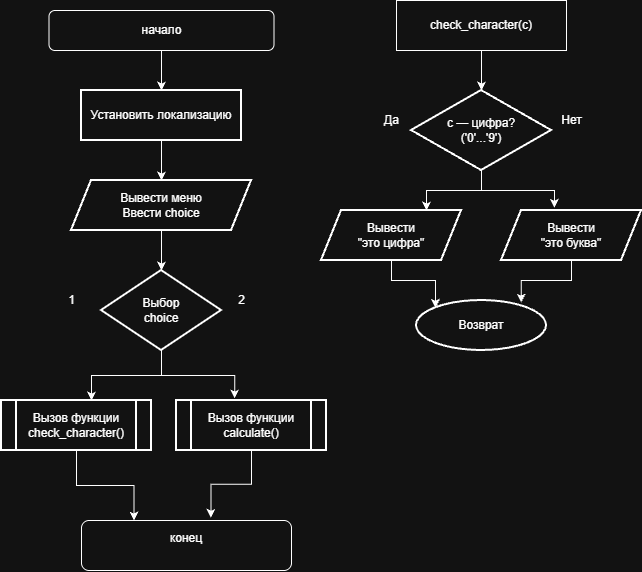

The diagram above was exported from draw.io. Its source (the exported page's mxGraphModel, read from the mxfile embedded in the PNG):
<mxGraphModel dx="1239" dy="698" grid="1" gridSize="10" guides="1" tooltips="1" connect="1" arrows="1" fold="1" page="1" pageScale="1" pageWidth="827" pageHeight="1169" math="0" shadow="0">
  <root>
    <mxCell id="0" />
    <mxCell id="1" parent="0" />
    <mxCell id="m_locale" parent="1" style="rounded=0;whiteSpace=wrap;html=1;strokeWidth=2;" value="Установить локализацию" vertex="1">
      <mxGeometry height="50" width="160" x="100" y="130" as="geometry" />
    </mxCell>
    <mxCell id="m_input" parent="1" style="shape=parallelogram;perimeter=parallelogramPerimeter;whiteSpace=wrap;html=1;fixedSize=1;strokeWidth=2;" value="Вывести меню&lt;br&gt;Ввести choice" vertex="1">
      <mxGeometry height="50" width="180" x="90" y="220" as="geometry" />
    </mxCell>
    <mxCell id="e_m2" edge="1" parent="1" source="m_locale" target="m_input">
      <mxGeometry relative="1" as="geometry" />
    </mxCell>
    <mxCell id="m_switch" parent="1" style="rhombus;whiteSpace=wrap;html=1;strokeWidth=2;" value="Выбор&lt;br&gt;choice" vertex="1">
      <mxGeometry height="80" width="120" x="120" y="310" as="geometry" />
    </mxCell>
    <mxCell id="e_m3" edge="1" parent="1" source="m_input" target="m_switch">
      <mxGeometry relative="1" as="geometry" />
    </mxCell>
    <mxCell id="m_call1" parent="1" style="shape=process;whiteSpace=wrap;html=1;backgroundOutline=1;strokeWidth=2;" value="Вызов функции&lt;br&gt;check_character()" vertex="1">
      <mxGeometry height="50" width="150" x="20" y="440" as="geometry" />
    </mxCell>
    <mxCell id="t_c1" parent="1" style="text;html=1;align=center;verticalAlign=middle;resizable=0;points=[];autosize=1;strokeColor=none;fillColor=none;" value="1" vertex="1">
      <mxGeometry height="30" width="30" x="75" y="325" as="geometry" />
    </mxCell>
    <mxCell id="RomVPJEdqbRQV1AsFnIj-8" edge="1" parent="1" source="m_call2" style="edgeStyle=orthogonalEdgeStyle;rounded=0;orthogonalLoop=1;jettySize=auto;html=1;defaultLabelBackgroundColor=page;">
      <mxGeometry relative="1" x="0.0017" as="geometry">
        <mxPoint x="229.5" y="557.32" as="targetPoint" />
      </mxGeometry>
    </mxCell>
    <mxCell id="m_call2" parent="1" style="shape=process;whiteSpace=wrap;html=1;backgroundOutline=1;strokeWidth=2;" value="Вызов функции&lt;br&gt;calculate()" vertex="1">
      <mxGeometry height="50" width="150" x="195" y="440" as="geometry" />
    </mxCell>
    <mxCell id="t_c2" parent="1" style="text;html=1;align=center;verticalAlign=middle;resizable=0;points=[];autosize=1;strokeColor=none;fillColor=none;" value="2" vertex="1">
      <mxGeometry height="30" width="30" x="245" y="325" as="geometry" />
    </mxCell>
    <mxCell id="RomVPJEdqbRQV1AsFnIj-5" edge="1" parent="1" source="f1_cond" style="edgeStyle=orthogonalEdgeStyle;rounded=0;orthogonalLoop=1;jettySize=auto;html=1;entryX=0.75;entryY=0;entryDx=0;entryDy=0;defaultLabelBackgroundColor=page;" target="f1_io1">
      <mxGeometry relative="1" as="geometry" />
    </mxCell>
    <mxCell id="f1_cond" parent="1" style="rhombus;whiteSpace=wrap;html=1;strokeWidth=2;" value="c — цифра?&lt;br&gt;('0'...'9')" vertex="1">
      <mxGeometry height="80" width="140" x="430" y="130" as="geometry" />
    </mxCell>
    <mxCell id="RomVPJEdqbRQV1AsFnIj-3" edge="1" parent="1" source="f1_io1" style="edgeStyle=orthogonalEdgeStyle;rounded=0;orthogonalLoop=1;jettySize=auto;html=1;entryX=0;entryY=0;entryDx=0;entryDy=0;defaultLabelBackgroundColor=page;" target="f1_end">
      <mxGeometry relative="1" as="geometry" />
    </mxCell>
    <mxCell id="f1_io1" parent="1" style="shape=parallelogram;perimeter=parallelogramPerimeter;whiteSpace=wrap;html=1;fixedSize=1;strokeWidth=2;" value="Вывести&lt;br&gt;&quot;это цифра&quot;" vertex="1">
      <mxGeometry height="50" width="140" x="340" y="250" as="geometry" />
    </mxCell>
    <mxCell id="t_f1_y" parent="1" style="text;html=1;align=center;verticalAlign=middle;resizable=0;points=[];autosize=1;strokeColor=none;fillColor=none;" value="Да" vertex="1">
      <mxGeometry height="30" width="40" x="390" y="145" as="geometry" />
    </mxCell>
    <mxCell id="f1_io2" parent="1" style="shape=parallelogram;perimeter=parallelogramPerimeter;whiteSpace=wrap;html=1;fixedSize=1;strokeWidth=2;" value="Вывести&lt;br&gt;&quot;это буква&quot;" vertex="1">
      <mxGeometry height="50" width="140" x="520" y="250" as="geometry" />
    </mxCell>
    <mxCell id="t_f1_n" parent="1" style="text;html=1;align=center;verticalAlign=middle;resizable=0;points=[];autosize=1;strokeColor=none;fillColor=none;" value="Нет" vertex="1">
      <mxGeometry height="30" width="40" x="570" y="145" as="geometry" />
    </mxCell>
    <mxCell id="f1_end" parent="1" style="ellipse;whiteSpace=wrap;html=1;arcSize=50;strokeWidth=2;" value="Возврат" vertex="1">
      <mxGeometry height="50" width="130" x="435" y="340" as="geometry" />
    </mxCell>
    <mxCell id="RomVPJEdqbRQV1AsFnIj-1" edge="1" parent="1" source="m_switch" style="edgeStyle=orthogonalEdgeStyle;rounded=0;orthogonalLoop=1;jettySize=auto;html=1;entryX=0.388;entryY=-0.041;entryDx=0;entryDy=0;entryPerimeter=0;defaultLabelBackgroundColor=page;" target="m_call2">
      <mxGeometry relative="1" as="geometry" />
    </mxCell>
    <mxCell id="RomVPJEdqbRQV1AsFnIj-2" edge="1" parent="1" source="m_switch" style="edgeStyle=orthogonalEdgeStyle;rounded=0;orthogonalLoop=1;jettySize=auto;html=1;entryX=0.6;entryY=0;entryDx=0;entryDy=0;entryPerimeter=0;defaultLabelBackgroundColor=page;" target="m_call1">
      <mxGeometry relative="1" as="geometry" />
    </mxCell>
    <mxCell id="RomVPJEdqbRQV1AsFnIj-4" edge="1" parent="1" source="f1_io2" style="edgeStyle=orthogonalEdgeStyle;rounded=0;orthogonalLoop=1;jettySize=auto;html=1;entryX=0.805;entryY=0.042;entryDx=0;entryDy=0;entryPerimeter=0;defaultLabelBackgroundColor=page;" target="f1_end">
      <mxGeometry relative="1" as="geometry" />
    </mxCell>
    <mxCell id="RomVPJEdqbRQV1AsFnIj-6" edge="1" parent="1" source="f1_cond" style="edgeStyle=orthogonalEdgeStyle;rounded=0;orthogonalLoop=1;jettySize=auto;html=1;entryX=0.378;entryY=-0.052;entryDx=0;entryDy=0;entryPerimeter=0;defaultLabelBackgroundColor=page;" target="f1_io2">
      <mxGeometry relative="1" as="geometry" />
    </mxCell>
    <mxCell id="RomVPJEdqbRQV1AsFnIj-7" edge="1" parent="1" source="m_call1" style="edgeStyle=orthogonalEdgeStyle;rounded=0;orthogonalLoop=1;jettySize=auto;html=1;entryX=0.25;entryY=0;entryDx=0;entryDy=0;defaultLabelBackgroundColor=page;" target="RomVPJEdqbRQV1AsFnIj-17">
      <mxGeometry relative="1" as="geometry">
        <mxPoint x="161.79999999999995" y="552.75" as="targetPoint" />
      </mxGeometry>
    </mxCell>
    <mxCell id="RomVPJEdqbRQV1AsFnIj-12" edge="1" parent="1" source="RomVPJEdqbRQV1AsFnIj-10" style="edgeStyle=orthogonalEdgeStyle;rounded=0;orthogonalLoop=1;jettySize=auto;html=1;entryX=0.5;entryY=0;entryDx=0;entryDy=0;defaultLabelBackgroundColor=page;" target="f1_cond">
      <mxGeometry relative="1" as="geometry" />
    </mxCell>
    <mxCell id="RomVPJEdqbRQV1AsFnIj-10" parent="1" style="rounded=0;whiteSpace=wrap;html=1;" value="check_character(c)" vertex="1">
      <mxGeometry height="50" width="170" x="415" y="40" as="geometry" />
    </mxCell>
    <mxCell id="RomVPJEdqbRQV1AsFnIj-16" edge="1" parent="1" source="RomVPJEdqbRQV1AsFnIj-13" style="edgeStyle=orthogonalEdgeStyle;rounded=0;orthogonalLoop=1;jettySize=auto;html=1;entryX=0.5;entryY=0;entryDx=0;entryDy=0;defaultLabelBackgroundColor=page;" target="m_locale">
      <mxGeometry relative="1" as="geometry" />
    </mxCell>
    <mxCell id="RomVPJEdqbRQV1AsFnIj-13" parent="1" style="rounded=1;whiteSpace=wrap;html=1;roundedPerimeter=1;" value="начало" vertex="1">
      <mxGeometry height="40" width="225" x="67.5" y="50" as="geometry" />
    </mxCell>
    <mxCell id="RomVPJEdqbRQV1AsFnIj-17" parent="1" style="rounded=1;whiteSpace=wrap;html=1;roundedPerimeter=1;" value="конец&lt;div&gt;&lt;br&gt;&lt;/div&gt;" vertex="1">
      <mxGeometry height="50" width="210" x="100" y="560" as="geometry" />
    </mxCell>
  </root>
</mxGraphModel>